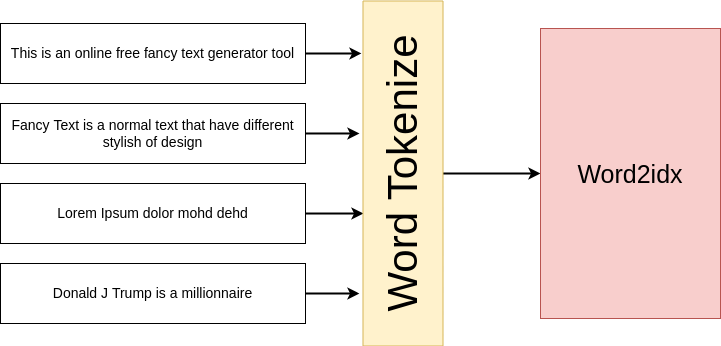

The diagram above was exported from draw.io. Its source (the exported page's mxGraphModel, read from the mxfile embedded in the PNG):
<mxGraphModel dx="1422" dy="787" grid="1" gridSize="10" guides="1" tooltips="1" connect="1" arrows="1" fold="1" page="1" pageScale="1" pageWidth="850" pageHeight="1100" math="0" shadow="0">
  <root>
    <mxCell id="0" />
    <mxCell id="1" parent="0" />
    <mxCell id="RFIF6pESK_3De0sTG74r-60" style="edgeStyle=orthogonalEdgeStyle;rounded=0;orthogonalLoop=1;jettySize=auto;html=1;entryX=0.848;entryY=-0.019;entryDx=0;entryDy=0;entryPerimeter=0;fontSize=25;fontColor=#000000;strokeWidth=2;" edge="1" parent="1" source="RFIF6pESK_3De0sTG74r-1" target="RFIF6pESK_3De0sTG74r-5">
      <mxGeometry relative="1" as="geometry" />
    </mxCell>
    <mxCell id="RFIF6pESK_3De0sTG74r-1" value="&lt;font style=&quot;font-size: 14px;&quot;&gt;This is an online free fancy text generator tool&lt;/font&gt;" style="rounded=0;whiteSpace=wrap;html=1;fillColor=none;" vertex="1" parent="1">
      <mxGeometry x="40" y="120" width="305" height="60" as="geometry" />
    </mxCell>
    <mxCell id="RFIF6pESK_3De0sTG74r-61" style="edgeStyle=orthogonalEdgeStyle;rounded=0;orthogonalLoop=1;jettySize=auto;html=1;entryX=0.616;entryY=-0.044;entryDx=0;entryDy=0;entryPerimeter=0;fontSize=25;fontColor=#000000;strokeWidth=2;" edge="1" parent="1" source="RFIF6pESK_3De0sTG74r-2" target="RFIF6pESK_3De0sTG74r-5">
      <mxGeometry relative="1" as="geometry" />
    </mxCell>
    <mxCell id="RFIF6pESK_3De0sTG74r-2" value="&lt;span style=&quot;font-size: 14px;&quot;&gt;Fancy Text is a normal text that have different stylish of design&lt;/span&gt;" style="rounded=0;whiteSpace=wrap;html=1;fillColor=none;" vertex="1" parent="1">
      <mxGeometry x="40" y="200" width="305" height="60" as="geometry" />
    </mxCell>
    <mxCell id="RFIF6pESK_3De0sTG74r-62" style="edgeStyle=orthogonalEdgeStyle;rounded=0;orthogonalLoop=1;jettySize=auto;html=1;entryX=0.384;entryY=0.006;entryDx=0;entryDy=0;entryPerimeter=0;fontSize=25;fontColor=#000000;strokeWidth=2;" edge="1" parent="1" source="RFIF6pESK_3De0sTG74r-3" target="RFIF6pESK_3De0sTG74r-5">
      <mxGeometry relative="1" as="geometry" />
    </mxCell>
    <mxCell id="RFIF6pESK_3De0sTG74r-3" value="&lt;div style=&quot;text-align: center;&quot;&gt;&lt;span style=&quot;font-size: 14px;&quot;&gt;Lorem Ipsum dolor mohd dehd&lt;/span&gt;&lt;/div&gt;" style="rounded=0;whiteSpace=wrap;html=1;fillColor=none;" vertex="1" parent="1">
      <mxGeometry x="40" y="280" width="305" height="60" as="geometry" />
    </mxCell>
    <mxCell id="RFIF6pESK_3De0sTG74r-63" style="edgeStyle=orthogonalEdgeStyle;rounded=0;orthogonalLoop=1;jettySize=auto;html=1;entryX=0.152;entryY=-0.044;entryDx=0;entryDy=0;entryPerimeter=0;fontSize=25;fontColor=#000000;strokeWidth=2;" edge="1" parent="1" source="RFIF6pESK_3De0sTG74r-4" target="RFIF6pESK_3De0sTG74r-5">
      <mxGeometry relative="1" as="geometry" />
    </mxCell>
    <mxCell id="RFIF6pESK_3De0sTG74r-4" value="&lt;font style=&quot;font-size: 14px;&quot;&gt;Donald J Trump is a millionnaire&lt;/font&gt;" style="rounded=0;whiteSpace=wrap;html=1;fillColor=none;" vertex="1" parent="1">
      <mxGeometry x="40" y="360" width="305" height="60" as="geometry" />
    </mxCell>
    <mxCell id="RFIF6pESK_3De0sTG74r-66" style="edgeStyle=orthogonalEdgeStyle;rounded=0;orthogonalLoop=1;jettySize=auto;html=1;entryX=0;entryY=0.5;entryDx=0;entryDy=0;fontSize=25;fontColor=#000000;strokeWidth=2;" edge="1" parent="1" source="RFIF6pESK_3De0sTG74r-5" target="RFIF6pESK_3De0sTG74r-65">
      <mxGeometry relative="1" as="geometry" />
    </mxCell>
    <mxCell id="RFIF6pESK_3De0sTG74r-5" value="&lt;font style=&quot;font-size: 42px;&quot;&gt;Word Tokenize&lt;/font&gt;" style="rounded=0;whiteSpace=wrap;html=1;fontSize=14;fillColor=#fff2cc;rotation=-90;strokeColor=#d6b656;" vertex="1" parent="1">
      <mxGeometry x="270" y="230" width="345" height="80" as="geometry" />
    </mxCell>
    <mxCell id="RFIF6pESK_3De0sTG74r-65" value="Word2idx" style="rounded=0;whiteSpace=wrap;html=1;fontSize=25;fillColor=#f8cecc;strokeColor=#b85450;" vertex="1" parent="1">
      <mxGeometry x="580" y="125" width="180" height="290" as="geometry" />
    </mxCell>
  </root>
</mxGraphModel>